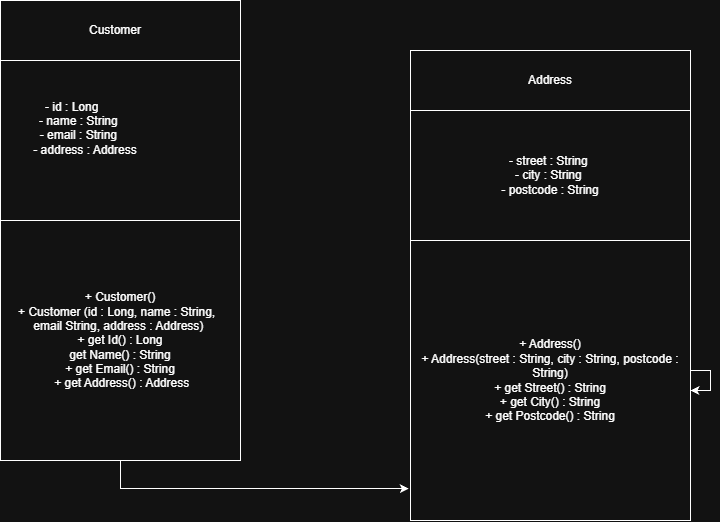

The diagram above was exported from draw.io. Its source (the exported page's mxGraphModel, read from the mxfile embedded in the PNG):
<mxGraphModel dx="1030" dy="562" grid="1" gridSize="10" guides="1" tooltips="1" connect="1" arrows="1" fold="1" page="1" pageScale="1" pageWidth="850" pageHeight="1100" math="0" shadow="0">
  <root>
    <mxCell id="0" />
    <mxCell id="1" parent="0" />
    <mxCell id="qwnDuPeWljB93GFZ3CVv-1" parent="1" style="whiteSpace=wrap;html=1;aspect=fixed;" value="&lt;div&gt;&amp;nbsp;+ Customer()&amp;nbsp;&lt;/div&gt;&lt;div&gt;&amp;nbsp;+ Customer (id : Long, name : String,&amp;nbsp; &amp;nbsp; email String, address : Address)&amp;nbsp;&lt;/div&gt;&lt;div&gt;&amp;nbsp;+ get Id() : Long&amp;nbsp;&lt;/div&gt;&lt;div&gt;&amp;nbsp;get Name() : String&amp;nbsp;&lt;/div&gt;&lt;div&gt;&amp;nbsp;+ get Email() : String&amp;nbsp;&lt;/div&gt;&lt;div&gt;&amp;nbsp;+ get Address() : Address&lt;/div&gt;" vertex="1">
      <mxGeometry height="240" width="240" x="60" y="240" as="geometry" />
    </mxCell>
    <mxCell id="qwnDuPeWljB93GFZ3CVv-2" parent="1" style="whiteSpace=wrap;html=1;aspect=fixed;" value="&lt;div&gt;+ Address()&lt;/div&gt;&lt;div&gt;+ Address(street : String, city : String, postcode : String)&lt;/div&gt;&lt;div&gt;+ get Street() : String&lt;/div&gt;&lt;div&gt;+ get City() : String&lt;/div&gt;&lt;div&gt;+ get Postcode() : String&lt;/div&gt;" vertex="1">
      <mxGeometry height="280" width="280" x="470" y="260" as="geometry" />
    </mxCell>
    <mxCell id="qwnDuPeWljB93GFZ3CVv-5" parent="1" style="rounded=0;whiteSpace=wrap;html=1;" value="&lt;div&gt;&amp;nbsp;- id : Long&amp;nbsp; &amp;nbsp; &amp;nbsp; &amp;nbsp; &amp;nbsp; &amp;nbsp; &amp;nbsp; &amp;nbsp; &amp;nbsp; &amp;nbsp; &amp;nbsp; &amp;nbsp; &amp;nbsp; &amp;nbsp; &amp;nbsp;&amp;nbsp;&lt;/div&gt;&lt;div&gt;&amp;nbsp;- name : String&amp;nbsp; &amp;nbsp; &amp;nbsp; &amp;nbsp; &amp;nbsp; &amp;nbsp; &amp;nbsp; &amp;nbsp; &amp;nbsp; &amp;nbsp; &amp;nbsp; &amp;nbsp; &amp;nbsp;&amp;nbsp;&lt;/div&gt;&lt;div&gt;- email : String&amp;nbsp; &amp;nbsp; &amp;nbsp; &amp;nbsp; &amp;nbsp; &amp;nbsp; &amp;nbsp; &amp;nbsp; &amp;nbsp; &amp;nbsp; &amp;nbsp; &amp;nbsp; &amp;nbsp;&lt;/div&gt;&lt;div&gt;&lt;span style=&quot;background-color: transparent;&quot;&gt;&amp;nbsp;- address : Address&amp;nbsp;&lt;/span&gt;&lt;span style=&quot;background-color: transparent; color: light-dark(rgb(0, 0, 0), rgb(255, 255, 255));&quot;&gt;&amp;nbsp; &amp;nbsp; &amp;nbsp; &amp;nbsp; &amp;nbsp; &amp;nbsp; &amp;nbsp; &amp;nbsp; &amp;nbsp; &amp;nbsp; &amp;nbsp;&lt;/span&gt;&lt;/div&gt;&lt;div&gt;&lt;br&gt;&lt;/div&gt;" vertex="1">
      <mxGeometry height="170" width="240" x="60" y="70" as="geometry" />
    </mxCell>
    <mxCell id="qwnDuPeWljB93GFZ3CVv-7" parent="1" style="rounded=0;whiteSpace=wrap;html=1;" value="Customer&amp;nbsp; &amp;nbsp;" vertex="1">
      <mxGeometry height="60" width="240" x="60" y="20" as="geometry" />
    </mxCell>
    <mxCell id="qwnDuPeWljB93GFZ3CVv-9" parent="1" style="rounded=0;whiteSpace=wrap;html=1;" value="&lt;div&gt;- street : String&amp;nbsp;&lt;/div&gt;&lt;div&gt;- city : String&amp;nbsp;&lt;/div&gt;&lt;div&gt;- postcode : String&lt;/div&gt;" vertex="1">
      <mxGeometry height="130" width="280" x="470" y="130" as="geometry" />
    </mxCell>
    <mxCell id="qwnDuPeWljB93GFZ3CVv-10" edge="1" parent="1" source="qwnDuPeWljB93GFZ3CVv-2" style="edgeStyle=orthogonalEdgeStyle;rounded=0;orthogonalLoop=1;jettySize=auto;html=1;innerLoopWaypoints=1;" target="qwnDuPeWljB93GFZ3CVv-2">
      <mxGeometry relative="1" as="geometry" />
    </mxCell>
    <mxCell id="qwnDuPeWljB93GFZ3CVv-12" parent="1" style="rounded=0;whiteSpace=wrap;html=1;" value="Address" vertex="1">
      <mxGeometry height="60" width="280" x="470" y="70" as="geometry" />
    </mxCell>
    <mxCell id="qwnDuPeWljB93GFZ3CVv-14" edge="1" parent="1" source="qwnDuPeWljB93GFZ3CVv-1" style="edgeStyle=orthogonalEdgeStyle;rounded=0;orthogonalLoop=1;jettySize=auto;html=1;exitX=0.5;exitY=1;exitDx=0;exitDy=0;entryX=-0.006;entryY=0.886;entryDx=0;entryDy=0;entryPerimeter=0;" target="qwnDuPeWljB93GFZ3CVv-2">
      <mxGeometry relative="1" as="geometry" />
    </mxCell>
  </root>
</mxGraphModel>